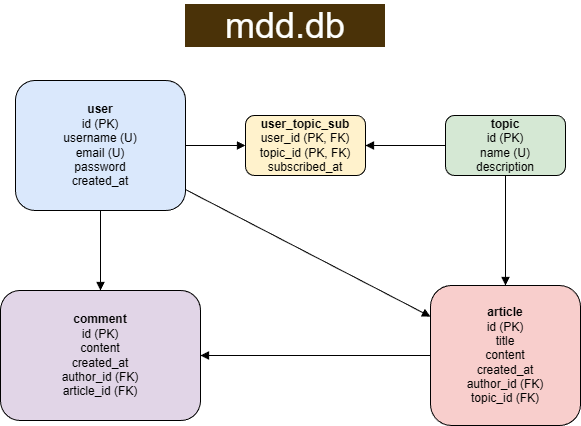

The diagram above was exported from draw.io. Its source (the exported page's mxGraphModel, read from the mxfile embedded in the PNG):
<mxGraphModel dx="1701" dy="945" grid="1" gridSize="10" guides="1" tooltips="1" connect="1" arrows="1" fold="1" page="1" pageScale="1" pageWidth="827" pageHeight="1169" math="0" shadow="0">
  <root>
    <mxCell id="0" />
    <mxCell id="1" parent="0" />
    <mxCell id="T7ZLuZl4S4AOjfx6QomR-106" parent="1" style="rounded=1;whiteSpace=wrap;html=1;fillColor=#dae8fc;" value="&lt;b&gt;user&lt;/b&gt;&lt;br&gt;id (PK)&lt;br&gt;username (U)&lt;br&gt;email (U)&lt;br&gt;password&lt;br&gt;created_at" vertex="1">
      <mxGeometry height="130" width="170" x="155" y="120" as="geometry" />
    </mxCell>
    <mxCell id="T7ZLuZl4S4AOjfx6QomR-107" parent="1" style="rounded=1;whiteSpace=wrap;html=1;fillColor=#d5e8d4;" value="&lt;b&gt;topic&lt;/b&gt;&lt;br&gt;id (PK)&lt;br&gt;name (U)&lt;br&gt;description" vertex="1">
      <mxGeometry height="60" width="120" x="585" y="155" as="geometry" />
    </mxCell>
    <mxCell id="T7ZLuZl4S4AOjfx6QomR-108" parent="1" style="rounded=1;whiteSpace=wrap;html=1;fillColor=#fff2cc;" value="&lt;b&gt;user_topic_sub&lt;/b&gt;&lt;br&gt;user_id (PK, FK)&lt;br&gt;topic_id (PK, FK)&lt;br&gt;subscribed_at" vertex="1">
      <mxGeometry height="60" width="120" x="385" y="155" as="geometry" />
    </mxCell>
    <mxCell id="T7ZLuZl4S4AOjfx6QomR-109" parent="1" style="rounded=1;whiteSpace=wrap;html=1;fillColor=#f8cecc;" value="&lt;b&gt;article&lt;/b&gt;&lt;br&gt;id (PK)&lt;br&gt;title&lt;br&gt;content&lt;br&gt;created_at&lt;br&gt;author_id (FK)&lt;br&gt;topic_id (FK)" vertex="1">
      <mxGeometry height="140" width="150" x="570" y="325" as="geometry" />
    </mxCell>
    <mxCell id="T7ZLuZl4S4AOjfx6QomR-110" parent="1" style="rounded=1;whiteSpace=wrap;html=1;fillColor=#e1d5e7;" value="&lt;b&gt;comment&lt;/b&gt;&lt;br&gt;id (PK)&lt;br&gt;content&lt;br&gt;created_at&lt;br&gt;author_id (FK)&lt;br&gt;article_id (FK)" vertex="1">
      <mxGeometry height="130" width="200" x="140" y="330" as="geometry" />
    </mxCell>
    <mxCell id="T7ZLuZl4S4AOjfx6QomR-111" edge="1" parent="1" source="T7ZLuZl4S4AOjfx6QomR-106" style="endArrow=block;endFill=1;" target="T7ZLuZl4S4AOjfx6QomR-109">
      <mxGeometry relative="1" as="geometry" />
    </mxCell>
    <mxCell id="T7ZLuZl4S4AOjfx6QomR-112" edge="1" parent="1" source="T7ZLuZl4S4AOjfx6QomR-106" style="endArrow=block;endFill=1;" target="T7ZLuZl4S4AOjfx6QomR-110">
      <mxGeometry relative="1" as="geometry" />
    </mxCell>
    <mxCell id="T7ZLuZl4S4AOjfx6QomR-113" edge="1" parent="1" source="T7ZLuZl4S4AOjfx6QomR-106" style="endArrow=block;endFill=1;" target="T7ZLuZl4S4AOjfx6QomR-108">
      <mxGeometry relative="1" as="geometry" />
    </mxCell>
    <mxCell id="T7ZLuZl4S4AOjfx6QomR-114" edge="1" parent="1" source="T7ZLuZl4S4AOjfx6QomR-107" style="endArrow=block;endFill=1;" target="T7ZLuZl4S4AOjfx6QomR-108">
      <mxGeometry relative="1" as="geometry" />
    </mxCell>
    <mxCell id="T7ZLuZl4S4AOjfx6QomR-115" edge="1" parent="1" source="T7ZLuZl4S4AOjfx6QomR-107" style="endArrow=block;endFill=1;" target="T7ZLuZl4S4AOjfx6QomR-109">
      <mxGeometry relative="1" as="geometry" />
    </mxCell>
    <mxCell id="T7ZLuZl4S4AOjfx6QomR-116" edge="1" parent="1" source="T7ZLuZl4S4AOjfx6QomR-109" style="endArrow=block;endFill=1;" target="T7ZLuZl4S4AOjfx6QomR-110">
      <mxGeometry relative="1" as="geometry" />
    </mxCell>
    <mxCell id="T7ZLuZl4S4AOjfx6QomR-118" parent="1" style="text;html=1;whiteSpace=wrap;strokeColor=none;fillColor=none;align=center;verticalAlign=middle;rounded=0;labelBackgroundColor=light-dark(#4a3208, #ededed);fontColor=#FEFFFC;" value="&lt;font style=&quot;font-size: 36px;&quot;&gt;&amp;nbsp; &amp;nbsp; mdd.db&amp;nbsp; &amp;nbsp;&amp;nbsp;&lt;/font&gt;" vertex="1">
      <mxGeometry height="50" width="220" x="315" y="40" as="geometry" />
    </mxCell>
  </root>
</mxGraphModel>